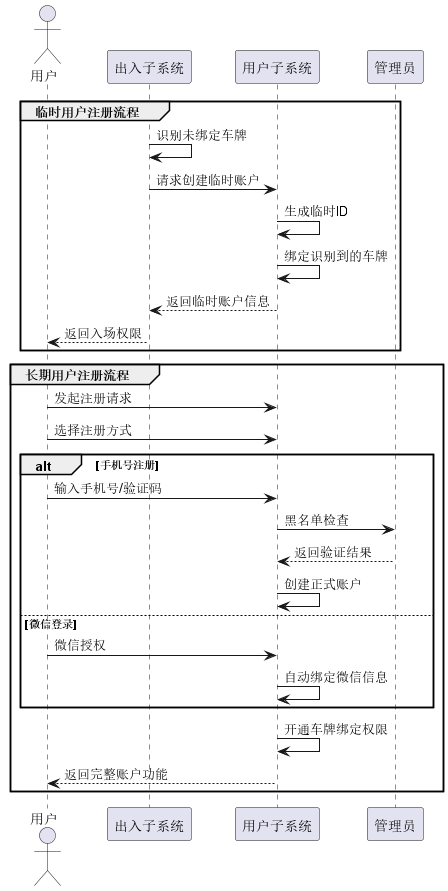

The diagram above was rendered by PlantUML. Its source (embedded in the PNG):
@startuml
actor 用户
participant "出入子系统" as 出入系统
participant "用户子系统" as 用户系统
participant "管理员" as 管理员

group 临时用户注册流程
  出入系统 -> 出入系统: 识别未绑定车牌
  出入系统 -> 用户系统: 请求创建临时账户
  用户系统 -> 用户系统: 生成临时ID
  用户系统 -> 用户系统: 绑定识别到的车牌
  用户系统 --> 出入系统: 返回临时账户信息
  出入系统 --> 用户: 返回入场权限
end

group 长期用户注册流程
  用户 -> 用户系统: 发起注册请求
  用户 -> 用户系统: 选择注册方式
  alt 手机号注册
    用户 -> 用户系统: 输入手机号/验证码
    用户系统 -> 管理员: 黑名单检查
    管理员 --> 用户系统: 返回验证结果
    用户系统 -> 用户系统: 创建正式账户
  else 微信登录
    用户 -> 用户系统: 微信授权
    用户系统 -> 用户系统: 自动绑定微信信息
  end
  用户系统 -> 用户系统: 开通车牌绑定权限
  用户系统 --> 用户: 返回完整账户功能
end
@enduml